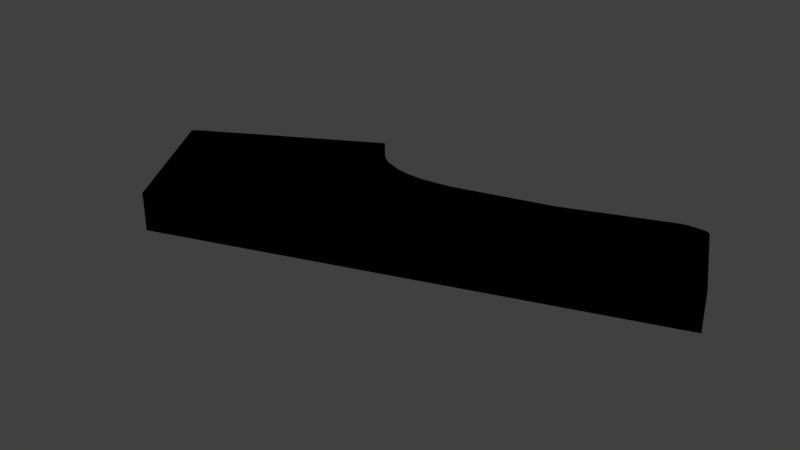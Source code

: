 # Source: sector_07.blend  (saved by Blender 2.79.0; exported with 4.5.12 LTS)
import bpy
from mathutils import Matrix  # noqa: F401  (used for matrix-valued properties, if any)

bpy.ops.wm.read_factory_settings(use_empty=True)
scene = bpy.context.scene
scene.name = 'Scene'

# ---- collections
col_collection_1 = bpy.data.collections.new('Collection 1'); scene.collection.children.link(col_collection_1)

# ---- materials (node trees are filled in below, after node groups)
mat_svgmat_014 = bpy.data.materials.new('SVGMat.014')
mat_svgmat_014.alpha_threshold = 0.0
mat_svgmat_014.use_transparent_shadow = False
mat_svgmat_014.diffuse_color = (0.0, 0.0, 0.0, 1.0)
mat_svgmat_014.roughness = 0.5

# ---- material node trees

# ---- world
world_world = bpy.data.worlds.new('World'); scene.world = world_world
world_world.color = (0.05088, 0.05088, 0.05088)
world_world.use_sun_shadow = False
world_world.sun_shadow_jitter_overblur = 0.0
world_world.cycles.sampling_method = 'MANUAL'

# ---- meshes
me_cucurve_007 = bpy.data.meshes.new('CUCurve.007')
me_cucurve_007.from_pydata([(0.672, -0.2193, 0.0), (0.6685, -0.2201, 0.0), (0.6023, -0.2465, 0.0), (0.5362, -0.2648, 0.0), (0.5163, -0.2673, 0.0), (0.5036, -0.2668, 0.0), (0.4961, -0.2653, 0.0), (0.487, -0.2619, 0.0), (0.4866, -0.2619, 0.0), (0.486, -0.2617, 0.0), (0.484, -0.2607, 0.0), (0.4834, -0.2603, 0.0), (0.4827, -0.2599, 0.0), (0.482, -0.2594, 0.0), (0.4813, -0.2589, 0.0), (0.4804, -0.2584, 0.0), (0.4793, -0.2576, 0.0), (0.4755, -0.2545, 0.0), (0.4704, -0.2494, 0.0), (0.4621, -0.2385, 0.0), (0.4029, -0.2723, 0.0), (0.4027, -0.2724, 0.0), (0.4025, -0.2725, 0.0), (0.4022, -0.2726, 0.0), (0.394, -0.2772, 0.0), (0.3936, -0.2775, 0.0), (0.3491, -0.3031, 0.0), (0.3469, -0.3046, 0.0), (0.3466, -0.305, 0.0), (0.3464, -0.3053, 0.0), (0.3462, -0.3056, 0.0), (0.3461, -0.3059, 0.0), (0.346, -0.3063, 0.0), (0.346, -0.3064, 0.0), (0.346, -0.3065, 0.0), (0.346, -0.3067, 0.0), (0.346, -0.3068, 0.0), (0.3993, -0.3914, 0.0), (0.7148, -0.2809, 0.0), (0.7153, -0.2807, 0.0), (0.688, -0.222, 0.0), (0.6873, -0.221, 0.0), (0.6866, -0.2202, 0.0), (0.6858, -0.2196, 0.0), (0.685, -0.2193, 0.0), (0.684, -0.219, 0.0), (0.6816, -0.2188, 0.0), (0.675, -0.219, 0.0), (0.6737, -0.2191, 0.0), (0.6731, -0.2192, 0.0), (0.6725, -0.2193, 0.0), (0.672, -0.2193, -0.01), (0.6685, -0.2201, -0.01), (0.6645, -0.2213, -0.01), (0.6023, -0.2465, -0.01), (0.5362, -0.2648, -0.01), (0.5163, -0.2673, -0.01), (0.5036, -0.2668, -0.01), (0.4961, -0.2653, -0.01), (0.487, -0.2619, -0.01), (0.4869, -0.2619, -0.01), (0.4866, -0.2619, -0.01), (0.486, -0.2617, -0.01), (0.484, -0.2607, -0.01), (0.4834, -0.2603, -0.01), (0.4827, -0.2599, -0.01), (0.482, -0.2594, -0.01), (0.4813, -0.2589, -0.01), (0.4804, -0.2584, -0.01), (0.4793, -0.2576, -0.01), (0.4755, -0.2545, -0.01), (0.4704, -0.2494, -0.01), (0.4621, -0.2385, -0.01), (0.4209, -0.2619, -0.01), (0.4205, -0.2621, -0.01), (0.404, -0.2716, -0.01), (0.4037, -0.2718, -0.01), (0.4031, -0.2722, -0.01), (0.4029, -0.2723, -0.01), (0.4027, -0.2724, -0.01), (0.4025, -0.2725, -0.01), (0.4022, -0.2726, -0.01), (0.394, -0.2772, -0.01), (0.3936, -0.2775, -0.01), (0.3665, -0.2934, -0.01), (0.3663, -0.2935, -0.01), (0.3491, -0.3031, -0.01), (0.3469, -0.3046, -0.01), (0.3466, -0.305, -0.01), (0.3464, -0.3053, -0.01), (0.3462, -0.3056, -0.01), (0.3461, -0.3059, -0.01), (0.346, -0.3063, -0.01), (0.346, -0.3064, -0.01), (0.346, -0.3065, -0.01), (0.346, -0.3067, -0.01), (0.346, -0.3068, -0.01), (0.3993, -0.3914, -0.01), (0.7148, -0.2809, -0.01), (0.7153, -0.2807, -0.01), (0.688, -0.222, -0.01), (0.6873, -0.221, -0.01), (0.6866, -0.2202, -0.01), (0.6858, -0.2196, -0.01), (0.685, -0.2193, -0.01), (0.684, -0.219, -0.01), (0.6816, -0.2188, -0.01), (0.675, -0.219, -0.01), (0.6737, -0.2191, -0.01), (0.6731, -0.2192, -0.01), (0.6725, -0.2193, -0.01)], [], [(44, 45, 46, 47, 48, 49, 50, 0, 1, 2, 3, 4, 5, 6, 7, 8, 9, 10, 11, 12, 13, 14, 15, 16, 17, 18, 19, 20, 21, 22, 23, 24, 25, 26, 27, 28, 29, 30, 31, 32, 33, 34, 35, 36, 37, 38, 39, 40, 41, 42, 43), (45, 44, 104, 105), (34, 33, 93, 94), (4, 3, 55, 56), (24, 23, 81, 82), (31, 30, 90, 91), (5, 4, 56, 57), (22, 21, 79, 80), (8, 7, 59, 60, 61), (19, 18, 71, 72), (44, 43, 103, 104), (39, 99, 100, 40), (13, 12, 11, 10, 63, 64, 65, 66, 67, 68, 69, 16, 15, 14), (2, 1, 52, 53, 54), (38, 37, 97, 98), (28, 27, 87, 88), (10, 9, 62, 63), (29, 28, 88, 89), (43, 42, 102, 103), (2, 54, 55, 3), (55, 54, 53, 52, 51, 110, 109, 108, 107, 106, 105, 104, 103, 102, 101, 100, 99, 98, 97, 96, 95, 94, 93, 92, 91, 90, 89, 88, 87, 86, 85, 84, 83, 82, 81, 80, 79, 78, 77, 76, 75, 74, 73, 72, 71, 70, 69, 68, 67, 66, 65, 64, 63, 62, 61, 60, 59, 58, 57, 56), (6, 5, 57, 58), (23, 22, 80, 81), (48, 47, 107, 108, 109, 110, 51, 0, 50, 49), (24, 82, 83, 25), (47, 46, 106, 107), (17, 16, 69, 70), (30, 29, 89, 90), (46, 45, 105, 106), (19, 72, 73, 74, 75, 76, 77, 78, 20), (39, 38, 98, 99), (26, 25, 83, 84, 85, 86), (21, 20, 78, 79), (41, 40, 100, 101), (9, 8, 61, 62), (36, 96, 97, 37), (17, 70, 71, 18), (33, 32, 92, 93), (1, 0, 51, 52), (6, 58, 59, 7), (36, 35, 95, 96), (32, 31, 91, 92), (27, 26, 86, 87), (42, 41, 101, 102), (35, 34, 94, 95)])
me_cucurve_007.materials.append(mat_svgmat_014)
me_cucurve_007.use_remesh_preserve_volume = False
me_cucurve_007.use_remesh_preserve_attributes = False
me_cucurve_007.use_mirror_vertex_groups = False
me_cucurve_007.update()

# ---- objects
ob_curve = bpy.data.objects.new('Curve', me_cucurve_007)

# ---- transforms, parenting, visibility, modifiers, constraints
ob_curve.location = (0.0, 0.0, 0.0)
ob_curve.scale = (100.0, 100.0, 255.0)
ob_curve.lineart.crease_threshold = 0.0

# ---- collection membership
col_collection_1.objects.link(ob_curve)

# ---- scene / render settings (as saved in the file)
scene.frame_start = 1; scene.frame_end = 250; scene.frame_set(1)
scene.render.engine = 'BLENDER_EEVEE_NEXT'
scene.render.resolution_percentage = 50
scene.render.dither_intensity = 0.0
scene.cycles.use_denoising = False
scene.cycles.samples = 128
scene.cycles.sampling_pattern = 'TABULATED_SOBOL'
scene.cycles.use_adaptive_sampling = False
scene.cycles.use_light_tree = False
scene.cycles.blur_glossy = 0.0
scene.cycles.sample_clamp_indirect = 0.0
scene.view_settings.view_transform = 'Standard'
bpy.context.view_layer.update()

# ---- added for rendering (the .blend has no active camera and no usable light): camera, sun
cam_auto = bpy.data.cameras.new('AutoCamera')
cam_auto.lens = 50.0
cam_auto.sensor_width = 36.0
cam_auto.clip_end = 1000.0
ob_auto_camera = bpy.data.objects.new('AutoCamera', cam_auto)
scene.collection.objects.link(ob_auto_camera)
ob_auto_camera.location = (90.8483, -75.8525, 28.9526)
ob_auto_camera.rotation_euler = (1.09748, -7.21219e-08, 0.694738)
scene.camera = ob_auto_camera
light_auto_sun = bpy.data.lights.new('AutoSun', 'SUN')
light_auto_sun.energy = 3.0
light_auto_sun.angle = 0.0523599
ob_auto_sun = bpy.data.objects.new('AutoSun', light_auto_sun)
scene.collection.objects.link(ob_auto_sun)
ob_auto_sun.rotation_euler = (0.872665, 0.174533, 0.523599)
bpy.context.view_layer.update()

